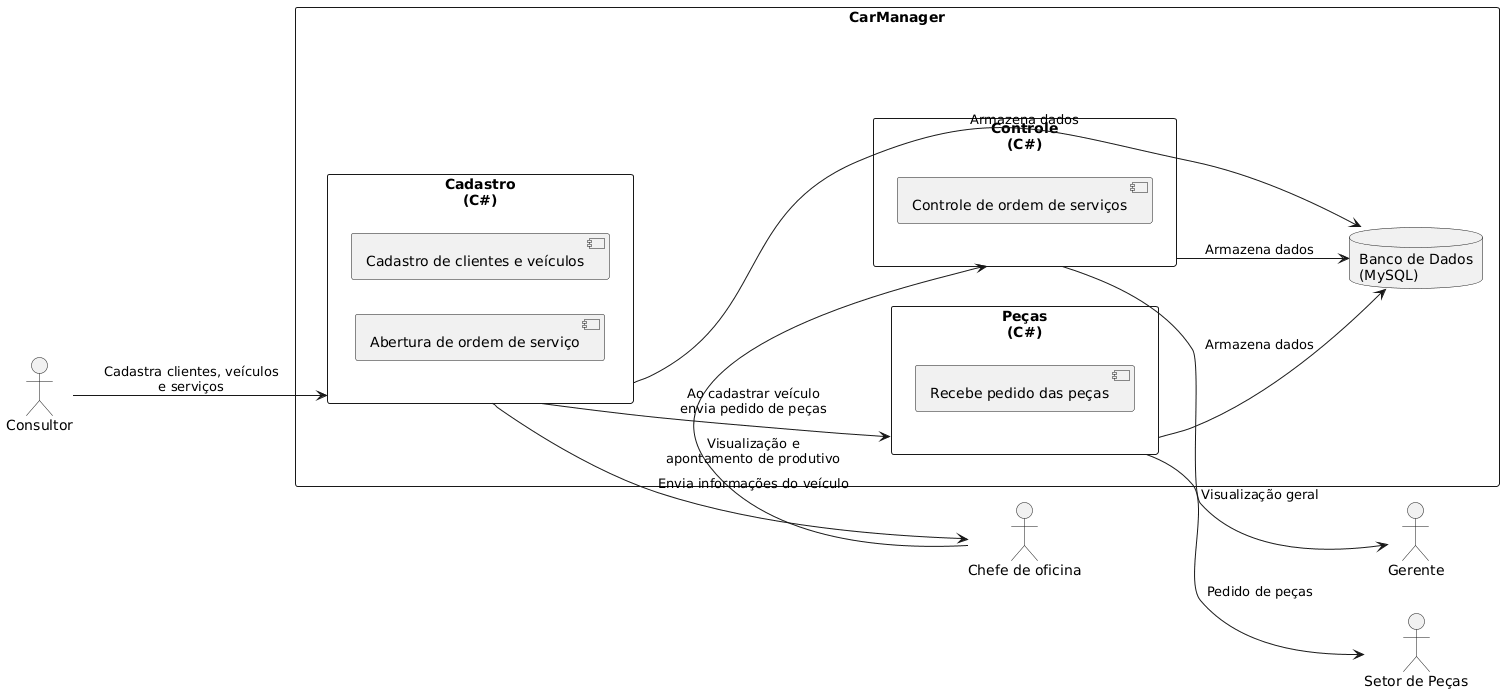

The diagram above was rendered by PlantUML. Its source (embedded in the PNG):
@startuml
left to right direction
skinparam packageStyle rectangle

actor Consultor
actor Gerente
actor "Chefe de oficina" as Chefe
actor "Setor de Peças" as Pecas

package "CarManager" {
  package "Cadastro\n(C#)" as cadastro {
    [Cadastro de clientes e veículos]
    [Abertura de ordem de serviço]
  }
  package "Controle\n(C#)" as controle {
    [Controle de ordem de serviços]
  }
  package "Peças\n(C#)" as pecas_c {
    [Recebe pedido das peças]
  }
  database "Banco de Dados\n(MySQL)" as db
}

Consultor --> cadastro : "Cadastra clientes, veículos\ne serviços"
cadastro --> Chefe : "Envia informações do veículo"
cadastro --> pecas_c : "Ao cadastrar veículo\nenvia pedido de peças"
pecas_c --> Pecas : "Pedido de peças"
Chefe --> controle : "Visualização e\napontamento de produtivo"
controle --> Gerente : "Visualização geral"
cadastro --> db : "Armazena dados"
controle --> db : "Armazena dados"
pecas_c --> db : "Armazena dados"

@enduml